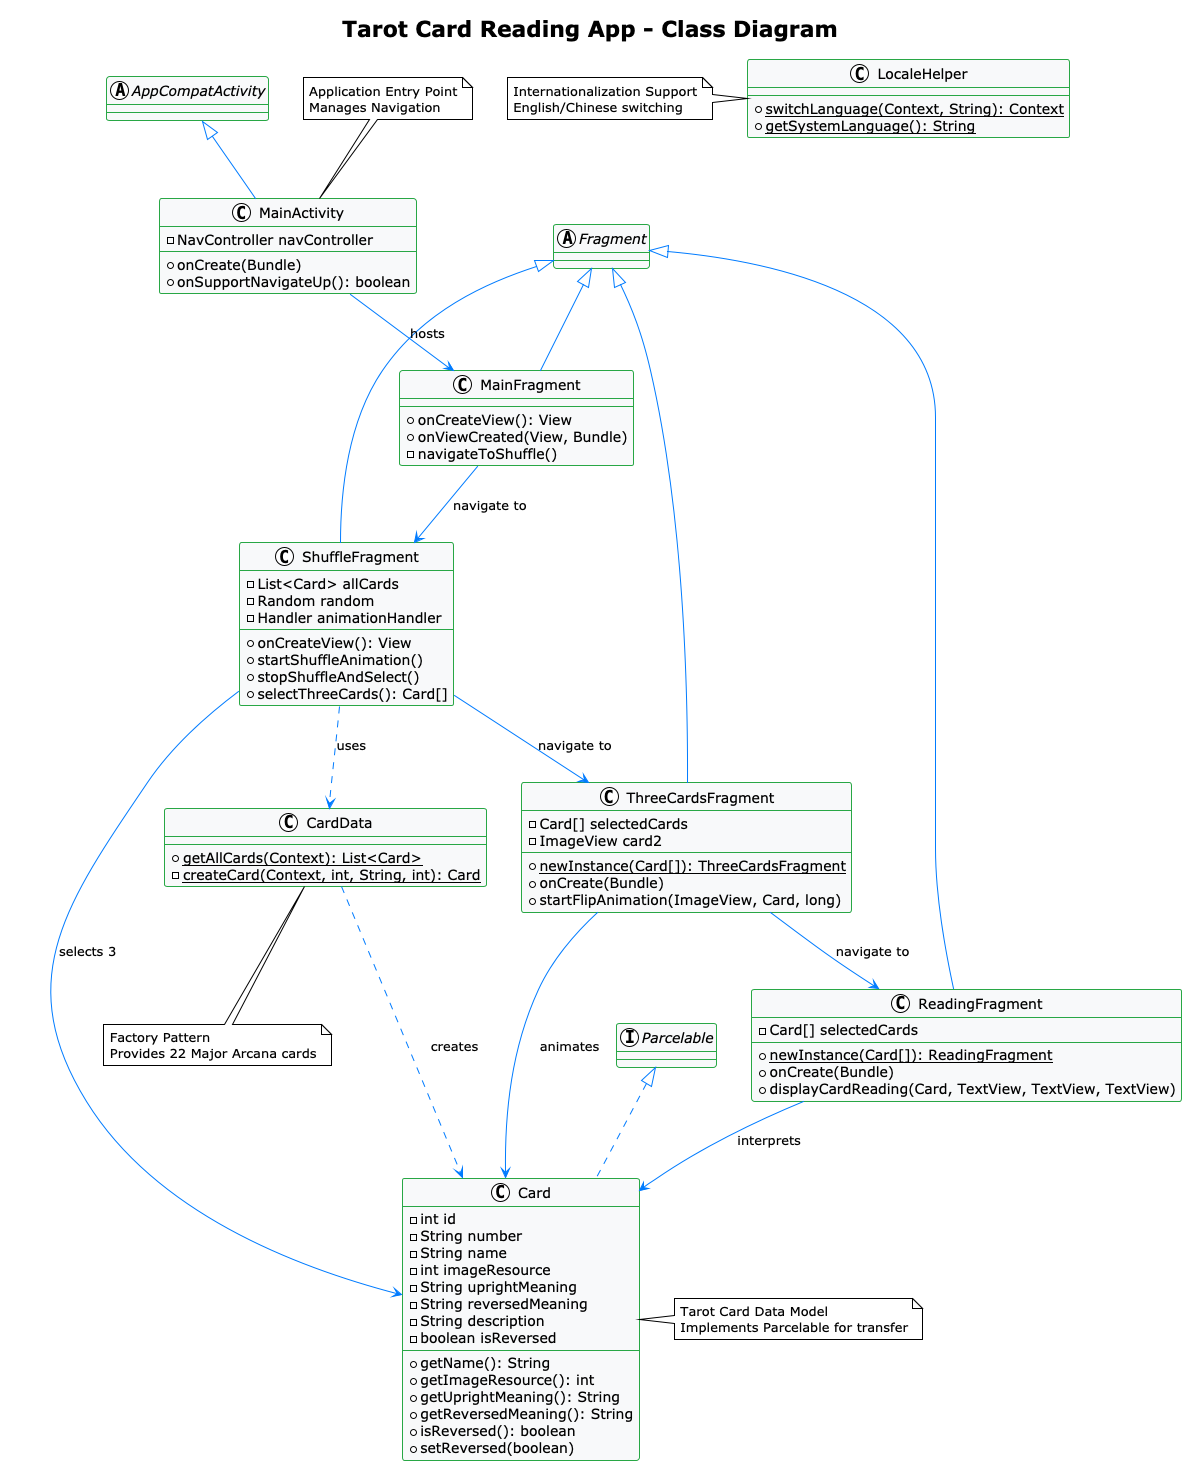

The diagram above was rendered by PlantUML. Its source (embedded in the PNG):
@startuml
'Tarot Card Reading App - Class Diagram (English Version)

!theme plain
skinparam backgroundColor #FFFFFF
skinparam classBackgroundColor #F8F9FA
skinparam classBorderColor #28A745
skinparam arrowColor #007BFF

title Tarot Card Reading App - Class Diagram

' Android Framework Classes
abstract class Fragment
abstract class AppCompatActivity

' Main Application Class
class MainActivity {
  - NavController navController
  + onCreate(Bundle)
  + onSupportNavigateUp(): boolean
}

' Fragment Classes
class MainFragment {
  + onCreateView(): View
  + onViewCreated(View, Bundle)
  - navigateToShuffle()
}

class ShuffleFragment {
  - List<Card> allCards
  - Random random
  - Handler animationHandler
  + onCreateView(): View
  + startShuffleAnimation()
  + stopShuffleAndSelect()
  + selectThreeCards(): Card[]
}

class ThreeCardsFragment {
  - Card[] selectedCards
  - ImageView card2
  {static} + newInstance(Card[]): ThreeCardsFragment
  + onCreate(Bundle)
  + startFlipAnimation(ImageView, Card, long)
}

class ReadingFragment {
  - Card[] selectedCards
  {static} + newInstance(Card[]): ReadingFragment
  + onCreate(Bundle)
  + displayCardReading(Card, TextView, TextView, TextView)
}

' Data Layer Classes
class Card {
  - int id
  - String number
  - String name
  - int imageResource
  - String uprightMeaning
  - String reversedMeaning
  - String description
  - boolean isReversed
  + getName(): String
  + getImageResource(): int
  + getUprightMeaning(): String
  + getReversedMeaning(): String
  + isReversed(): boolean
  + setReversed(boolean)
}

class CardData {
  {static} + getAllCards(Context): List<Card>
  {static} - createCard(Context, int, String, int): Card
}

class LocaleHelper {
  {static} + switchLanguage(Context, String): Context
  {static} + getSystemLanguage(): String
}

interface Parcelable

' Inheritance Relationships
AppCompatActivity <|-- MainActivity
Fragment <|-- MainFragment
Fragment <|-- ShuffleFragment
Fragment <|-- ThreeCardsFragment
Fragment <|-- ReadingFragment
Parcelable <|.. Card

' Navigation Flow
MainActivity --> MainFragment : hosts
MainFragment --> ShuffleFragment : navigate to
ShuffleFragment --> ThreeCardsFragment : navigate to
ThreeCardsFragment --> ReadingFragment : navigate to

' Data Relationships
ShuffleFragment ..> CardData : uses
CardData ..> Card : creates
ShuffleFragment --> Card : selects 3
ThreeCardsFragment --> Card : animates
ReadingFragment --> Card : interprets

' Notes
note top of MainActivity : Application Entry Point\nManages Navigation
note right of Card : Tarot Card Data Model\nImplements Parcelable for transfer
note bottom of CardData : Factory Pattern\nProvides 22 Major Arcana cards
note left of LocaleHelper : Internationalization Support\nEnglish/Chinese switching

@enduml